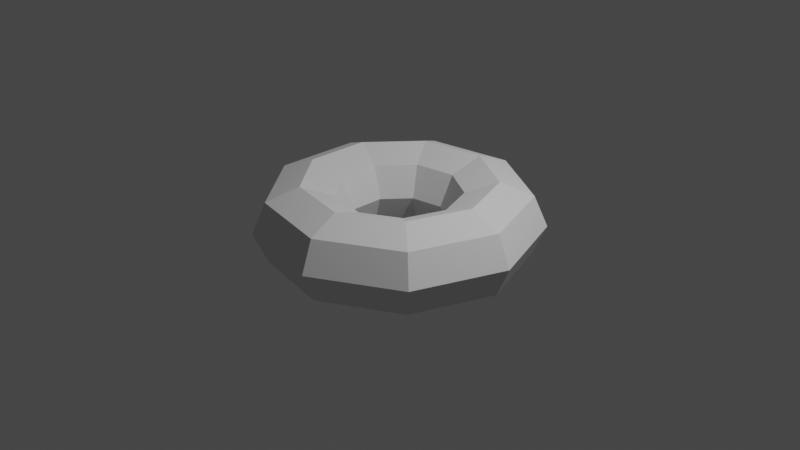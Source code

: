 # Source: scotch.blend  (saved by Blender 2.90.8; exported with 4.5.12 LTS)
import bpy
from mathutils import Matrix  # noqa: F401  (used for matrix-valued properties, if any)

bpy.ops.wm.read_factory_settings(use_empty=True)
scene = bpy.context.scene
scene.name = 'Scene'

# ---- collections
col_collection = bpy.data.collections.new('Collection'); scene.collection.children.link(col_collection)

# ---- world
world_world = bpy.data.worlds.new('World'); scene.world = world_world
world_world.use_nodes = True; world_world.node_tree.nodes.clear()
_N = world_world.node_tree.nodes; _L = world_world.node_tree.links
n0 = _N.new('ShaderNodeOutputWorld'); n0.name = 'World Output'; n0.location = (300, 300)
n1 = _N.new('ShaderNodeBackground'); n1.name = 'Background'; n1.location = (10, 300)
n1.inputs[0].default_value = (0.05088, 0.05088, 0.05088, 1.0)
_L.new(n1.outputs[0], n0.inputs[0])
n0.is_active_output = True
world_world.color = (0.05088, 0.05088, 0.05088)
world_world.use_sun_shadow = False
world_world.sun_shadow_jitter_overblur = 0.0

# ---- cameras
cam_camera = bpy.data.cameras.new('Camera')
cam_camera.clip_end = 100.0
cam_camera.ortho_scale = 7.314

# ---- lights
light_light = bpy.data.lights.new('Light', 'POINT')
light_light.transmission_factor = 0.0
light_light.energy = 1000.0
light_light.shadow_soft_size = 0.1
light_light.shadow_maximum_resolution = 0.006
light_light.use_absolute_resolution = True

# ---- meshes
me_torus = bpy.data.meshes.new('Torus')
me_torus.from_pydata([(1.49, 0.0, 0.0), (1.346, 0.0, 0.3465), (1.0, 0.0, 0.49), (0.6535, 0.0, 0.3465), (0.51, 0.0, 6.001e-17), (0.6535, 0.0, -0.3465), (1.0, 0.0, -0.49), (1.346, 0.0, -0.3465), (1.141, 0.9578, 0.0), (1.031, 0.8655, 0.3465), (0.766, 0.6428, 0.49), (0.5006, 0.4201, 0.3465), (0.3907, 0.3278, 6.001e-17), (0.5006, 0.4201, -0.3465), (0.766, 0.6428, -0.49), (1.031, 0.8655, -0.3465), (0.2587, 1.467, 0.0), (0.2338, 1.326, 0.3465), (0.1736, 0.9848, 0.49), (0.1135, 0.6436, 0.3465), (0.08856, 0.5023, 6.001e-17), (0.1135, 0.6436, -0.3465), (0.1736, 0.9848, -0.49), (0.2338, 1.326, -0.3465), (-0.745, 1.29, 0.0), (-0.6732, 1.166, 0.3465), (-0.5, 0.866, 0.49), (-0.3268, 0.566, 0.3465), (-0.255, 0.4417, 6.001e-17), (-0.3268, 0.566, -0.3465), (-0.5, 0.866, -0.49), (-0.6732, 1.166, -0.3465), (-1.4, 0.5096, 0.0), (-1.265, 0.4605, 0.3465), (-0.9397, 0.342, 0.49), (-0.6141, 0.2235, 0.3465), (-0.4792, 0.1744, 6.001e-17), (-0.6141, 0.2235, -0.3465), (-0.9397, 0.342, -0.49), (-1.265, 0.4605, -0.3465), (-1.4, -0.5096, 0.0), (-1.265, -0.4605, 0.3465), (-0.9397, -0.342, 0.49), (-0.6141, -0.2235, 0.3465), (-0.4792, -0.1744, 6.001e-17), (-0.6141, -0.2235, -0.3465), (-0.9397, -0.342, -0.49), (-1.265, -0.4605, -0.3465), (-0.745, -1.29, 0.0), (-0.6732, -1.166, 0.3465), (-0.5, -0.866, 0.49), (-0.3268, -0.566, 0.3465), (-0.255, -0.4417, 6.001e-17), (-0.3268, -0.566, -0.3465), (-0.5, -0.866, -0.49), (-0.6732, -1.166, -0.3465), (0.2587, -1.467, 0.0), (0.2338, -1.326, 0.3465), (0.1736, -0.9848, 0.49), (0.1135, -0.6436, 0.3465), (0.08856, -0.5023, 6.001e-17), (0.1135, -0.6436, -0.3465), (0.1736, -0.9848, -0.49), (0.2338, -1.326, -0.3465), (1.141, -0.9578, 0.0), (1.031, -0.8655, 0.3465), (0.766, -0.6428, 0.49), (0.5006, -0.4201, 0.3465), (0.3907, -0.3278, 6.001e-17), (0.5006, -0.4201, -0.3465), (0.766, -0.6428, -0.49), (1.031, -0.8655, -0.3465)], [], [(0, 8, 9, 1), (1, 9, 10, 2), (2, 10, 11, 3), (3, 11, 12, 4), (4, 12, 13, 5), (5, 13, 14, 6), (6, 14, 15, 7), (7, 15, 8, 0), (8, 16, 17, 9), (9, 17, 18, 10), (10, 18, 19, 11), (11, 19, 20, 12), (12, 20, 21, 13), (13, 21, 22, 14), (14, 22, 23, 15), (15, 23, 16, 8), (16, 24, 25, 17), (17, 25, 26, 18), (18, 26, 27, 19), (19, 27, 28, 20), (20, 28, 29, 21), (21, 29, 30, 22), (22, 30, 31, 23), (23, 31, 24, 16), (24, 32, 33, 25), (25, 33, 34, 26), (26, 34, 35, 27), (27, 35, 36, 28), (28, 36, 37, 29), (29, 37, 38, 30), (30, 38, 39, 31), (31, 39, 32, 24), (32, 40, 41, 33), (33, 41, 42, 34), (34, 42, 43, 35), (35, 43, 44, 36), (36, 44, 45, 37), (37, 45, 46, 38), (38, 46, 47, 39), (39, 47, 40, 32), (40, 48, 49, 41), (41, 49, 50, 42), (42, 50, 51, 43), (43, 51, 52, 44), (44, 52, 53, 45), (45, 53, 54, 46), (46, 54, 55, 47), (47, 55, 48, 40), (48, 56, 57, 49), (49, 57, 58, 50), (50, 58, 59, 51), (51, 59, 60, 52), (52, 60, 61, 53), (53, 61, 62, 54), (54, 62, 63, 55), (55, 63, 56, 48), (56, 64, 65, 57), (57, 65, 66, 58), (58, 66, 67, 59), (59, 67, 68, 60), (60, 68, 69, 61), (61, 69, 70, 62), (62, 70, 71, 63), (63, 71, 64, 56), (64, 0, 1, 65), (65, 1, 2, 66), (66, 2, 3, 67), (67, 3, 4, 68), (68, 4, 5, 69), (69, 5, 6, 70), (70, 6, 7, 71), (71, 7, 0, 64)])
_uv = me_torus.uv_layers.new(name='UVMap')
_uv.uv.foreach_set('vector', [0.5556, 0.5, 0.6667, 0.5, 0.6667, 0.625, 0.5556, 0.625, 0.5556, 0.625, 0.6667, 0.625, 0.6667, 0.75, 0.5556, 0.75, 0.5556, 0.75, 0.6667, 0.75, 0.6667, 0.875, 0.5556, 0.875, 0.5556, 0.875, 0.6667, 0.875, 0.6667, 1.0, 0.5556, 1.0, 0.5556, 0.0, 0.6667, 0.0, 0.6667, 0.125, 0.5556, 0.125, 0.5556, 0.125, 0.6667, 0.125, 0.6667, 0.25, 0.5556, 0.25, 0.5556, 0.25, 0.6667, 0.25, 0.6667, 0.375, 0.5556, 0.375, 0.5556, 0.375, 0.6667, 0.375, 0.6667, 0.5, 0.5556, 0.5, 0.6667, 0.5, 0.7778, 0.5, 0.7778, 0.625, 0.6667, 0.625, 0.6667, 0.625, 0.7778, 0.625, 0.7778, 0.75, 0.6667, 0.75, 0.6667, 0.75, 0.7778, 0.75, 0.7778, 0.875, 0.6667, 0.875, 0.6667, 0.875, 0.7778, 0.875, 0.7778, 1.0, 0.6667, 1.0, 0.6667, 0.0, 0.7778, 0.0, 0.7778, 0.125, 0.6667, 0.125, 0.6667, 0.125, 0.7778, 0.125, 0.7778, 0.25, 0.6667, 0.25, 0.6667, 0.25, 0.7778, 0.25, 0.7778, 0.375, 0.6667, 0.375, 0.6667, 0.375, 0.7778, 0.375, 0.7778, 0.5, 0.6667, 0.5, 0.7778, 0.5, 0.8889, 0.5, 0.8889, 0.625, 0.7778, 0.625, 0.7778, 0.625, 0.8889, 0.625, 0.8889, 0.75, 0.7778, 0.75, 0.7778, 0.75, 0.8889, 0.75, 0.8889, 0.875, 0.7778, 0.875, 0.7778, 0.875, 0.8889, 0.875, 0.8889, 1.0, 0.7778, 1.0, 0.7778, 0.0, 0.8889, 0.0, 0.8889, 0.125, 0.7778, 0.125, 0.7778, 0.125, 0.8889, 0.125, 0.8889, 0.25, 0.7778, 0.25, 0.7778, 0.25, 0.8889, 0.25, 0.8889, 0.375, 0.7778, 0.375, 0.7778, 0.375, 0.8889, 0.375, 0.8889, 0.5, 0.7778, 0.5, 0.8889, 0.5, 1.0, 0.5, 1.0, 0.625, 0.8889, 0.625, 0.8889, 0.625, 1.0, 0.625, 1.0, 0.75, 0.8889, 0.75, 0.8889, 0.75, 1.0, 0.75, 1.0, 0.875, 0.8889, 0.875, 0.8889, 0.875, 1.0, 0.875, 1.0, 1.0, 0.8889, 1.0, 0.8889, 0.0, 1.0, 0.0, 1.0, 0.125, 0.8889, 0.125, 0.8889, 0.125, 1.0, 0.125, 1.0, 0.25, 0.8889, 0.25, 0.8889, 0.25, 1.0, 0.25, 1.0, 0.375, 0.8889, 0.375, 0.8889, 0.375, 1.0, 0.375, 1.0, 0.5, 0.8889, 0.5, 2.22e-16, 0.5, 0.1111, 0.5, 0.1111, 0.625, 2.22e-16, 0.625, 2.22e-16, 0.625, 0.1111, 0.625, 0.1111, 0.75, 2.22e-16, 0.75, 2.22e-16, 0.75, 0.1111, 0.75, 0.1111, 0.875, 2.22e-16, 0.875, 2.22e-16, 0.875, 0.1111, 0.875, 0.1111, 1.0, 2.22e-16, 1.0, 2.22e-16, 0.0, 0.1111, 0.0, 0.1111, 0.125, 2.22e-16, 0.125, 2.22e-16, 0.125, 0.1111, 0.125, 0.1111, 0.25, 2.22e-16, 0.25, 2.22e-16, 0.25, 0.1111, 0.25, 0.1111, 0.375, 2.22e-16, 0.375, 2.22e-16, 0.375, 0.1111, 0.375, 0.1111, 0.5, 2.22e-16, 0.5, 0.1111, 0.5, 0.2222, 0.5, 0.2222, 0.625, 0.1111, 0.625, 0.1111, 0.625, 0.2222, 0.625, 0.2222, 0.75, 0.1111, 0.75, 0.1111, 0.75, 0.2222, 0.75, 0.2222, 0.875, 0.1111, 0.875, 0.1111, 0.875, 0.2222, 0.875, 0.2222, 1.0, 0.1111, 1.0, 0.1111, 0.0, 0.2222, 0.0, 0.2222, 0.125, 0.1111, 0.125, 0.1111, 0.125, 0.2222, 0.125, 0.2222, 0.25, 0.1111, 0.25, 0.1111, 0.25, 0.2222, 0.25, 0.2222, 0.375, 0.1111, 0.375, 0.1111, 0.375, 0.2222, 0.375, 0.2222, 0.5, 0.1111, 0.5, 0.2222, 0.5, 0.3333, 0.5, 0.3333, 0.625, 0.2222, 0.625, 0.2222, 0.625, 0.3333, 0.625, 0.3333, 0.75, 0.2222, 0.75, 0.2222, 0.75, 0.3333, 0.75, 0.3333, 0.875, 0.2222, 0.875, 0.2222, 0.875, 0.3333, 0.875, 0.3333, 1.0, 0.2222, 1.0, 0.2222, 0.0, 0.3333, 0.0, 0.3333, 0.125, 0.2222, 0.125, 0.2222, 0.125, 0.3333, 0.125, 0.3333, 0.25, 0.2222, 0.25, 0.2222, 0.25, 0.3333, 0.25, 0.3333, 0.375, 0.2222, 0.375, 0.2222, 0.375, 0.3333, 0.375, 0.3333, 0.5, 0.2222, 0.5, 0.3333, 0.5, 0.4444, 0.5, 0.4444, 0.625, 0.3333, 0.625, 0.3333, 0.625, 0.4444, 0.625, 0.4444, 0.75, 0.3333, 0.75, 0.3333, 0.75, 0.4444, 0.75, 0.4444, 0.875, 0.3333, 0.875, 0.3333, 0.875, 0.4444, 0.875, 0.4444, 1.0, 0.3333, 1.0, 0.3333, 0.0, 0.4444, 0.0, 0.4444, 0.125, 0.3333, 0.125, 0.3333, 0.125, 0.4444, 0.125, 0.4444, 0.25, 0.3333, 0.25, 0.3333, 0.25, 0.4444, 0.25, 0.4444, 0.375, 0.3333, 0.375, 0.3333, 0.375, 0.4444, 0.375, 0.4444, 0.5, 0.3333, 0.5, 0.4444, 0.5, 0.5556, 0.5, 0.5556, 0.625, 0.4444, 0.625, 0.4444, 0.625, 0.5556, 0.625, 0.5556, 0.75, 0.4444, 0.75, 0.4444, 0.75, 0.5556, 0.75, 0.5556, 0.875, 0.4444, 0.875, 0.4444, 0.875, 0.5556, 0.875, 0.5556, 1.0, 0.4444, 1.0, 0.4444, 0.0, 0.5556, 0.0, 0.5556, 0.125, 0.4444, 0.125, 0.4444, 0.125, 0.5556, 0.125, 0.5556, 0.25, 0.4444, 0.25, 0.4444, 0.25, 0.5556, 0.25, 0.5556, 0.375, 0.4444, 0.375, 0.4444, 0.375, 0.5556, 0.375, 0.5556, 0.5, 0.4444, 0.5])
me_torus.use_remesh_fix_poles = True
me_torus.use_remesh_preserve_attributes = False
me_torus.use_mirror_vertex_groups = False
me_torus.update()

# ---- objects
ob_light = bpy.data.objects.new('Light', light_light)
ob_camera = bpy.data.objects.new('Camera', cam_camera)
ob_torus = bpy.data.objects.new('Torus', me_torus)

# ---- transforms, parenting, visibility, modifiers, constraints
ob_light.location = (4.076, 1.005, 5.904)
ob_light.rotation_euler = (0.6503, 0.05522, 1.866)
ob_light.lock_rotations_4d = False
ob_light.empty_display_type = 'ARROWS'
ob_light.color = (0.0, 0.0, 0.0, 0.0)
ob_light.lineart.crease_threshold = 0.0
ob_camera.location = (7.359, -6.926, 4.958)
ob_camera.rotation_euler = (1.109, 0.0, 0.8149)
ob_camera.lock_rotations_4d = False
ob_camera.empty_display_type = 'ARROWS'
ob_camera.color = (0.0, 0.0, 0.0, 0.0)
ob_camera.display_type = 'WIRE'
ob_camera.lineart.crease_threshold = 0.0
ob_torus.location = (0.0, 0.0, 0.0)
ob_torus.scale = (1.0, 1.0, 0.9389)
ob_torus.lineart.crease_threshold = 0.0

# ---- collection membership
col_collection.objects.link(ob_light)
col_collection.objects.link(ob_camera)
col_collection.objects.link(ob_torus)

# ---- scene / render settings (as saved in the file)
scene.camera = ob_camera
scene.frame_start = 1; scene.frame_end = 250; scene.frame_set(1)
scene.render.engine = 'BLENDER_EEVEE_NEXT'
scene.cycles.use_denoising = False
scene.cycles.samples = 128
scene.cycles.sampling_pattern = 'TABULATED_SOBOL'
scene.cycles.use_adaptive_sampling = False
scene.cycles.use_light_tree = False
scene.view_settings.view_transform = 'Filmic'
bpy.context.view_layer.update()
